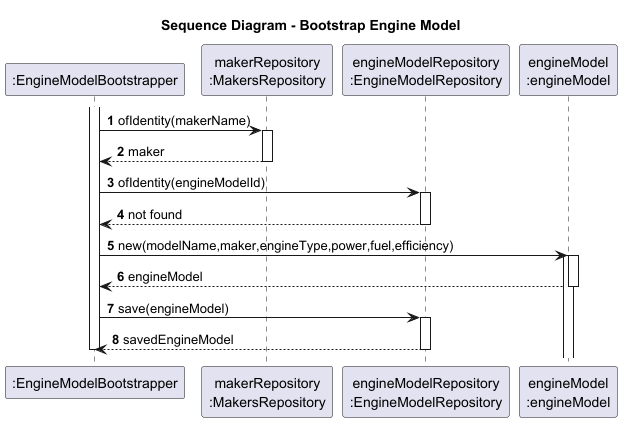

The diagram above was rendered by PlantUML. Its source (embedded in the PNG):
@startuml

autonumber

title Sequence Diagram - Bootstrap Engine Model

participant ":EngineModelBootstrapper" as BT
participant "makerRepository\n:MakersRepository" as MKR
participant "engineModelRepository\n:EngineModelRepository" as EMR
participant "engineModel\n:engineModel" as EM

activate BT

BT -> MKR : ofIdentity(makerName)
activate MKR

MKR --> BT : maker

deactivate MKR

BT -> EMR : ofIdentity(engineModelId)
activate EMR

EMR --> BT : not found

deactivate EMR

BT -> EM ++ : new(modelName,maker,engineType,power,fuel,efficiency)

activate EM

EM --> BT : engineModel

deactivate EM

BT -> EMR : save(engineModel)
activate EMR

EMR --> BT : savedEngineModel

deactivate EMR

deactivate BT

@enduml